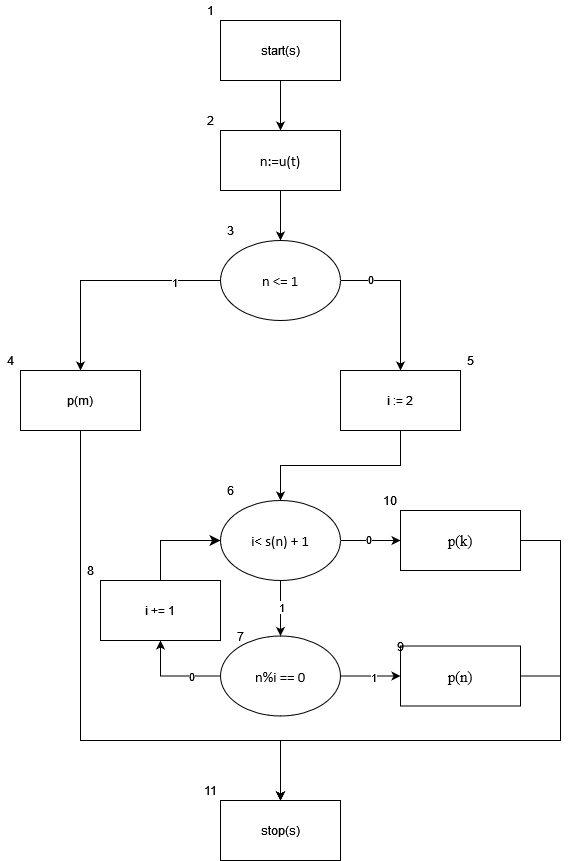

The diagram above was exported from draw.io. Its source (the exported page's mxGraphModel, read from the mxfile embedded in the PNG):
<mxGraphModel dx="1493" dy="805" grid="1" gridSize="10" guides="1" tooltips="1" connect="1" arrows="1" fold="1" page="1" pageScale="1" pageWidth="827" pageHeight="1169" math="0" shadow="0">
  <root>
    <mxCell id="0" />
    <mxCell id="1" parent="0" />
    <mxCell id="Lc5niA6_M_mdvixIgf0S-4" value="" style="edgeStyle=orthogonalEdgeStyle;rounded=0;orthogonalLoop=1;jettySize=auto;html=1;" parent="1" source="Lc5niA6_M_mdvixIgf0S-1" target="Lc5niA6_M_mdvixIgf0S-2" edge="1">
      <mxGeometry relative="1" as="geometry" />
    </mxCell>
    <mxCell id="Lc5niA6_M_mdvixIgf0S-1" value="start(s)" style="rounded=0;whiteSpace=wrap;html=1;" parent="1" vertex="1">
      <mxGeometry x="340" y="40" width="120" height="60" as="geometry" />
    </mxCell>
    <mxCell id="Lc5niA6_M_mdvixIgf0S-5" value="" style="edgeStyle=orthogonalEdgeStyle;rounded=0;orthogonalLoop=1;jettySize=auto;html=1;" parent="1" source="Lc5niA6_M_mdvixIgf0S-2" target="Lc5niA6_M_mdvixIgf0S-3" edge="1">
      <mxGeometry relative="1" as="geometry" />
    </mxCell>
    <mxCell id="Lc5niA6_M_mdvixIgf0S-2" value="&lt;span style=&quot;font-size:11.0pt;line-height:&lt;br/&gt;107%;font-family:&amp;quot;Calibri&amp;quot;,sans-serif;mso-ascii-theme-font:minor-latin;&lt;br/&gt;mso-fareast-font-family:Calibri;mso-fareast-theme-font:minor-latin;mso-hansi-theme-font:&lt;br/&gt;minor-latin;mso-bidi-font-family:&amp;quot;Times New Roman&amp;quot;;mso-bidi-theme-font:minor-bidi;&lt;br/&gt;mso-ansi-language:EN-US;mso-fareast-language:EN-US;mso-bidi-language:AR-SA&quot; lang=&quot;EN-US&quot;&gt;n:=u(t)&lt;/span&gt;" style="rounded=0;whiteSpace=wrap;html=1;" parent="1" vertex="1">
      <mxGeometry x="340" y="150" width="120" height="60" as="geometry" />
    </mxCell>
    <mxCell id="Lc5niA6_M_mdvixIgf0S-8" style="edgeStyle=orthogonalEdgeStyle;rounded=0;orthogonalLoop=1;jettySize=auto;html=1;entryX=0.5;entryY=0;entryDx=0;entryDy=0;" parent="1" source="Lc5niA6_M_mdvixIgf0S-3" target="Lc5niA6_M_mdvixIgf0S-6" edge="1">
      <mxGeometry relative="1" as="geometry">
        <Array as="points">
          <mxPoint x="200" y="300" />
        </Array>
      </mxGeometry>
    </mxCell>
    <mxCell id="Lc5niA6_M_mdvixIgf0S-29" value="1" style="edgeLabel;html=1;align=center;verticalAlign=middle;resizable=0;points=[];" parent="Lc5niA6_M_mdvixIgf0S-8" vertex="1" connectable="0">
      <mxGeometry x="-0.5889" y="1" relative="1" as="geometry">
        <mxPoint as="offset" />
      </mxGeometry>
    </mxCell>
    <mxCell id="Lc5niA6_M_mdvixIgf0S-9" style="edgeStyle=orthogonalEdgeStyle;rounded=0;orthogonalLoop=1;jettySize=auto;html=1;entryX=0.5;entryY=0;entryDx=0;entryDy=0;" parent="1" source="Lc5niA6_M_mdvixIgf0S-3" target="Lc5niA6_M_mdvixIgf0S-7" edge="1">
      <mxGeometry relative="1" as="geometry">
        <Array as="points">
          <mxPoint x="520" y="300" />
        </Array>
      </mxGeometry>
    </mxCell>
    <mxCell id="Lc5niA6_M_mdvixIgf0S-31" value="0" style="edgeLabel;html=1;align=center;verticalAlign=middle;resizable=0;points=[];" parent="Lc5niA6_M_mdvixIgf0S-9" vertex="1" connectable="0">
      <mxGeometry x="-0.6109" y="2" relative="1" as="geometry">
        <mxPoint as="offset" />
      </mxGeometry>
    </mxCell>
    <mxCell id="Lc5niA6_M_mdvixIgf0S-3" value="&lt;span style=&quot;font-size:11.0pt;line-height:&lt;br/&gt;107%;font-family:&amp;quot;Calibri&amp;quot;,sans-serif;mso-ascii-theme-font:minor-latin;&lt;br/&gt;mso-fareast-font-family:Calibri;mso-fareast-theme-font:minor-latin;mso-hansi-theme-font:&lt;br/&gt;minor-latin;mso-bidi-font-family:&amp;quot;Times New Roman&amp;quot;;mso-bidi-theme-font:minor-bidi;&lt;br/&gt;mso-ansi-language:EN-US;mso-fareast-language:EN-US;mso-bidi-language:AR-SA&quot; lang=&quot;EN-US&quot;&gt;n &amp;lt;= 1&lt;/span&gt;" style="ellipse;whiteSpace=wrap;html=1;" parent="1" vertex="1">
      <mxGeometry x="340" y="260" width="120" height="80" as="geometry" />
    </mxCell>
    <mxCell id="Lc5niA6_M_mdvixIgf0S-20" style="edgeStyle=orthogonalEdgeStyle;rounded=0;orthogonalLoop=1;jettySize=auto;html=1;entryX=0.5;entryY=0;entryDx=0;entryDy=0;" parent="1" source="Lc5niA6_M_mdvixIgf0S-6" target="Lc5niA6_M_mdvixIgf0S-19" edge="1">
      <mxGeometry relative="1" as="geometry">
        <Array as="points">
          <mxPoint x="200" y="420" />
          <mxPoint x="200" y="760" />
          <mxPoint x="400" y="760" />
        </Array>
      </mxGeometry>
    </mxCell>
    <mxCell id="Lc5niA6_M_mdvixIgf0S-6" value="p(m)" style="rounded=0;whiteSpace=wrap;html=1;" parent="1" vertex="1">
      <mxGeometry x="140" y="390" width="120" height="60" as="geometry" />
    </mxCell>
    <mxCell id="Lc5niA6_M_mdvixIgf0S-11" value="" style="edgeStyle=orthogonalEdgeStyle;rounded=0;orthogonalLoop=1;jettySize=auto;html=1;" parent="1" source="Lc5niA6_M_mdvixIgf0S-7" target="Lc5niA6_M_mdvixIgf0S-10" edge="1">
      <mxGeometry relative="1" as="geometry" />
    </mxCell>
    <mxCell id="Lc5niA6_M_mdvixIgf0S-7" value="i := 2" style="rounded=0;whiteSpace=wrap;html=1;" parent="1" vertex="1">
      <mxGeometry x="460" y="390" width="120" height="60" as="geometry" />
    </mxCell>
    <mxCell id="Lc5niA6_M_mdvixIgf0S-13" value="" style="edgeStyle=orthogonalEdgeStyle;rounded=0;orthogonalLoop=1;jettySize=auto;html=1;" parent="1" source="Lc5niA6_M_mdvixIgf0S-10" target="Lc5niA6_M_mdvixIgf0S-12" edge="1">
      <mxGeometry relative="1" as="geometry" />
    </mxCell>
    <mxCell id="Lc5niA6_M_mdvixIgf0S-39" value="1" style="edgeLabel;html=1;align=center;verticalAlign=middle;resizable=0;points=[];" parent="Lc5niA6_M_mdvixIgf0S-13" vertex="1" connectable="0">
      <mxGeometry x="-0.0631" relative="1" as="geometry">
        <mxPoint as="offset" />
      </mxGeometry>
    </mxCell>
    <mxCell id="Lc5niA6_M_mdvixIgf0S-15" value="" style="edgeStyle=orthogonalEdgeStyle;rounded=0;orthogonalLoop=1;jettySize=auto;html=1;" parent="1" source="Lc5niA6_M_mdvixIgf0S-10" target="Lc5niA6_M_mdvixIgf0S-14" edge="1">
      <mxGeometry relative="1" as="geometry" />
    </mxCell>
    <mxCell id="Lc5niA6_M_mdvixIgf0S-41" value="0" style="edgeLabel;html=1;align=center;verticalAlign=middle;resizable=0;points=[];" parent="Lc5niA6_M_mdvixIgf0S-15" vertex="1" connectable="0">
      <mxGeometry x="-0.1" y="2" relative="1" as="geometry">
        <mxPoint as="offset" />
      </mxGeometry>
    </mxCell>
    <mxCell id="Lc5niA6_M_mdvixIgf0S-10" value="&lt;span style=&quot;font-size:11.0pt;line-height:&lt;br/&gt;107%;font-family:&amp;quot;Calibri&amp;quot;,sans-serif;mso-ascii-theme-font:minor-latin;&lt;br/&gt;mso-fareast-font-family:Calibri;mso-fareast-theme-font:minor-latin;mso-hansi-theme-font:&lt;br/&gt;minor-latin;mso-bidi-font-family:&amp;quot;Times New Roman&amp;quot;;mso-bidi-theme-font:minor-bidi;&lt;br/&gt;mso-ansi-language:EN-US;mso-fareast-language:EN-US;mso-bidi-language:AR-SA&quot; lang=&quot;EN-US&quot;&gt;i&amp;lt; s(n) + 1&lt;/span&gt;" style="ellipse;whiteSpace=wrap;html=1;" parent="1" vertex="1">
      <mxGeometry x="340" y="520" width="120" height="80" as="geometry" />
    </mxCell>
    <mxCell id="Lc5niA6_M_mdvixIgf0S-16" style="edgeStyle=orthogonalEdgeStyle;rounded=0;orthogonalLoop=1;jettySize=auto;html=1;entryX=0.5;entryY=1;entryDx=0;entryDy=0;" parent="1" source="Lc5niA6_M_mdvixIgf0S-12" target="smiTqbKqfCbhkIRT1wLW-1" edge="1">
      <mxGeometry relative="1" as="geometry">
        <Array as="points">
          <mxPoint x="280" y="696" />
        </Array>
      </mxGeometry>
    </mxCell>
    <mxCell id="Lc5niA6_M_mdvixIgf0S-42" value="0" style="edgeLabel;html=1;align=center;verticalAlign=middle;resizable=0;points=[];" parent="Lc5niA6_M_mdvixIgf0S-16" vertex="1" connectable="0">
      <mxGeometry x="-0.0028" y="-1" relative="1" as="geometry">
        <mxPoint x="18" y="1" as="offset" />
      </mxGeometry>
    </mxCell>
    <mxCell id="Lc5niA6_M_mdvixIgf0S-18" value="" style="edgeStyle=orthogonalEdgeStyle;rounded=0;orthogonalLoop=1;jettySize=auto;html=1;" parent="1" source="Lc5niA6_M_mdvixIgf0S-12" target="Lc5niA6_M_mdvixIgf0S-17" edge="1">
      <mxGeometry relative="1" as="geometry" />
    </mxCell>
    <mxCell id="Lc5niA6_M_mdvixIgf0S-45" value="1" style="edgeLabel;html=1;align=center;verticalAlign=middle;resizable=0;points=[];" parent="Lc5niA6_M_mdvixIgf0S-18" vertex="1" connectable="0">
      <mxGeometry x="0.0667" relative="1" as="geometry">
        <mxPoint y="1" as="offset" />
      </mxGeometry>
    </mxCell>
    <mxCell id="Lc5niA6_M_mdvixIgf0S-12" value="&lt;span style=&quot;font-size:11.0pt;line-height:&lt;br/&gt;107%;font-family:&amp;quot;Calibri&amp;quot;,sans-serif;mso-ascii-theme-font:minor-latin;&lt;br/&gt;mso-fareast-font-family:Calibri;mso-fareast-theme-font:minor-latin;mso-hansi-theme-font:&lt;br/&gt;minor-latin;mso-bidi-font-family:&amp;quot;Times New Roman&amp;quot;;mso-bidi-theme-font:minor-bidi;&lt;br/&gt;mso-ansi-language:EN-US;mso-fareast-language:EN-US;mso-bidi-language:AR-SA&quot; lang=&quot;EN-US&quot;&gt;n%i == 0&lt;/span&gt;" style="ellipse;whiteSpace=wrap;html=1;" parent="1" vertex="1">
      <mxGeometry x="340" y="655.5" width="120" height="80" as="geometry" />
    </mxCell>
    <mxCell id="Lc5niA6_M_mdvixIgf0S-22" style="edgeStyle=orthogonalEdgeStyle;rounded=0;orthogonalLoop=1;jettySize=auto;html=1;entryX=0.5;entryY=0;entryDx=0;entryDy=0;" parent="1" source="Lc5niA6_M_mdvixIgf0S-14" target="Lc5niA6_M_mdvixIgf0S-19" edge="1">
      <mxGeometry relative="1" as="geometry">
        <Array as="points">
          <mxPoint x="680" y="560" />
          <mxPoint x="680" y="760" />
          <mxPoint x="400" y="760" />
        </Array>
      </mxGeometry>
    </mxCell>
    <mxCell id="Lc5niA6_M_mdvixIgf0S-14" value="&lt;span style=&quot;font-size:11.0pt;line-height:&lt;br/&gt;107%;font-family:&amp;quot;Times New Roman&amp;quot;,serif;mso-fareast-font-family:Calibri;&lt;br/&gt;mso-fareast-theme-font:minor-latin;mso-ansi-language:EN-US;mso-fareast-language:&lt;br/&gt;EN-US;mso-bidi-language:AR-SA&quot; lang=&quot;EN-US&quot;&gt;p(k)&lt;/span&gt;" style="rounded=0;whiteSpace=wrap;html=1;" parent="1" vertex="1">
      <mxGeometry x="520" y="530" width="120" height="60" as="geometry" />
    </mxCell>
    <mxCell id="Lc5niA6_M_mdvixIgf0S-23" style="edgeStyle=orthogonalEdgeStyle;rounded=0;orthogonalLoop=1;jettySize=auto;html=1;entryX=0.5;entryY=0;entryDx=0;entryDy=0;" parent="1" source="Lc5niA6_M_mdvixIgf0S-17" target="Lc5niA6_M_mdvixIgf0S-19" edge="1">
      <mxGeometry relative="1" as="geometry">
        <Array as="points">
          <mxPoint x="680" y="696" />
          <mxPoint x="680" y="760" />
          <mxPoint x="400" y="760" />
        </Array>
      </mxGeometry>
    </mxCell>
    <mxCell id="Lc5niA6_M_mdvixIgf0S-17" value="&lt;span style=&quot;font-size:11.0pt;line-height:&lt;br/&gt;107%;font-family:&amp;quot;Times New Roman&amp;quot;,serif;mso-fareast-font-family:Calibri;&lt;br/&gt;mso-fareast-theme-font:minor-latin;mso-ansi-language:EN-US;mso-fareast-language:&lt;br/&gt;EN-US;mso-bidi-language:AR-SA&quot; lang=&quot;EN-US&quot;&gt;p(n)&lt;/span&gt;" style="rounded=0;whiteSpace=wrap;html=1;" parent="1" vertex="1">
      <mxGeometry x="520" y="665.5" width="120" height="60" as="geometry" />
    </mxCell>
    <mxCell id="Lc5niA6_M_mdvixIgf0S-19" value="stop(s)" style="rounded=0;whiteSpace=wrap;html=1;" parent="1" vertex="1">
      <mxGeometry x="340" y="820" width="120" height="60" as="geometry" />
    </mxCell>
    <mxCell id="Lc5niA6_M_mdvixIgf0S-24" value="1" style="text;html=1;align=center;verticalAlign=middle;whiteSpace=wrap;rounded=0;" parent="1" vertex="1">
      <mxGeometry x="320" y="20" width="20" height="20" as="geometry" />
    </mxCell>
    <mxCell id="Lc5niA6_M_mdvixIgf0S-25" value="2" style="text;html=1;align=center;verticalAlign=middle;whiteSpace=wrap;rounded=0;" parent="1" vertex="1">
      <mxGeometry x="320" y="130" width="20" height="20" as="geometry" />
    </mxCell>
    <mxCell id="Lc5niA6_M_mdvixIgf0S-27" value="3" style="text;html=1;align=center;verticalAlign=middle;whiteSpace=wrap;rounded=0;" parent="1" vertex="1">
      <mxGeometry x="340" y="240" width="20" height="20" as="geometry" />
    </mxCell>
    <mxCell id="Lc5niA6_M_mdvixIgf0S-28" value="4" style="text;html=1;align=center;verticalAlign=middle;whiteSpace=wrap;rounded=0;" parent="1" vertex="1">
      <mxGeometry x="120" y="370" width="20" height="20" as="geometry" />
    </mxCell>
    <mxCell id="Lc5niA6_M_mdvixIgf0S-32" value="5" style="text;html=1;align=center;verticalAlign=middle;whiteSpace=wrap;rounded=0;" parent="1" vertex="1">
      <mxGeometry x="580" y="370" width="20" height="20" as="geometry" />
    </mxCell>
    <mxCell id="Lc5niA6_M_mdvixIgf0S-33" value="11" style="text;html=1;align=center;verticalAlign=middle;whiteSpace=wrap;rounded=0;" parent="1" vertex="1">
      <mxGeometry x="320" y="800" width="20" height="20" as="geometry" />
    </mxCell>
    <mxCell id="Lc5niA6_M_mdvixIgf0S-34" value="6" style="text;html=1;align=center;verticalAlign=middle;whiteSpace=wrap;rounded=0;" parent="1" vertex="1">
      <mxGeometry x="340" y="500" width="20" height="20" as="geometry" />
    </mxCell>
    <mxCell id="Lc5niA6_M_mdvixIgf0S-35" value="7" style="text;html=1;align=center;verticalAlign=middle;whiteSpace=wrap;rounded=0;" parent="1" vertex="1">
      <mxGeometry x="350" y="645.5" width="20" height="20" as="geometry" />
    </mxCell>
    <mxCell id="Lc5niA6_M_mdvixIgf0S-38" value="10" style="text;html=1;align=center;verticalAlign=middle;whiteSpace=wrap;rounded=0;" parent="1" vertex="1">
      <mxGeometry x="500" y="510" width="20" height="20" as="geometry" />
    </mxCell>
    <mxCell id="Lc5niA6_M_mdvixIgf0S-46" value="8" style="text;html=1;align=center;verticalAlign=middle;whiteSpace=wrap;rounded=0;" parent="1" vertex="1">
      <mxGeometry x="200" y="580" width="20" height="20" as="geometry" />
    </mxCell>
    <mxCell id="smiTqbKqfCbhkIRT1wLW-2" style="edgeStyle=orthogonalEdgeStyle;rounded=0;orthogonalLoop=1;jettySize=auto;html=1;entryX=0;entryY=0.5;entryDx=0;entryDy=0;fontSize=12;startSize=8;endSize=8;" edge="1" parent="1" source="smiTqbKqfCbhkIRT1wLW-1" target="Lc5niA6_M_mdvixIgf0S-10">
      <mxGeometry relative="1" as="geometry" />
    </mxCell>
    <mxCell id="smiTqbKqfCbhkIRT1wLW-1" value="i += 1" style="rounded=0;whiteSpace=wrap;html=1;" vertex="1" parent="1">
      <mxGeometry x="220" y="600" width="120" height="60" as="geometry" />
    </mxCell>
    <mxCell id="smiTqbKqfCbhkIRT1wLW-4" value="9" style="text;html=1;align=center;verticalAlign=middle;whiteSpace=wrap;rounded=0;" vertex="1" parent="1">
      <mxGeometry x="510" y="655.5" width="20" height="20" as="geometry" />
    </mxCell>
  </root>
</mxGraphModel>